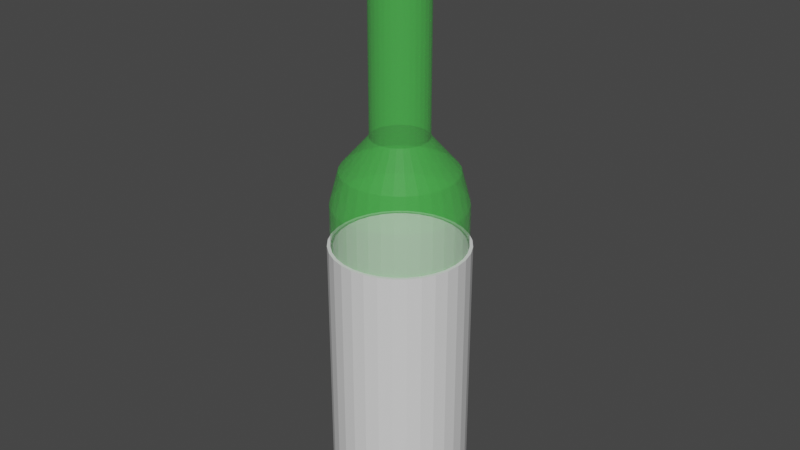 # Source: Bottle.blend  (saved by Blender 4.5.88; exported with 4.5.12 LTS)
import bpy
from mathutils import Matrix  # noqa: F401  (used for matrix-valued properties, if any)

bpy.ops.wm.read_factory_settings(use_empty=True)
scene = bpy.context.scene
scene.name = 'Scene'

# ---- collections
col_collection = bpy.data.collections.new('Collection'); scene.collection.children.link(col_collection)

# ---- materials (node trees are filled in below, after node groups)
mat_glass = bpy.data.materials.new('Glass')
mat_wrapper = bpy.data.materials.new('Wrapper')
mat_cork = bpy.data.materials.new('Cork')

# ---- material node trees
mat_glass.use_nodes = True; mat_glass.node_tree.nodes.clear()
_N = mat_glass.node_tree.nodes; _L = mat_glass.node_tree.links
n0 = _N.new('ShaderNodeBsdfPrincipled'); n0.name = 'Principled BSDF'; n0.location = (-200, 100)
n0.inputs[0].default_value = (0.07139, 0.8, 0.07816, 1.0)
n0.inputs[4].default_value = 0.316
n1 = _N.new('ShaderNodeOutputMaterial'); n1.name = 'Material Output'; n1.location = (200, 100)
_L.new(n0.outputs[0], n1.inputs[0])
n1.is_active_output = True
mat_wrapper.use_nodes = True; mat_wrapper.node_tree.nodes.clear()
_N = mat_wrapper.node_tree.nodes; _L = mat_wrapper.node_tree.links
n0 = _N.new('ShaderNodeBsdfPrincipled'); n0.name = 'Principled BSDF'; n0.location = (-200, 100)
n1 = _N.new('ShaderNodeOutputMaterial'); n1.name = 'Material Output'; n1.location = (200, 100)
_L.new(n0.outputs[0], n1.inputs[0])
n1.is_active_output = True
mat_cork.use_nodes = True; mat_cork.node_tree.nodes.clear()
_N = mat_cork.node_tree.nodes; _L = mat_cork.node_tree.links
n0 = _N.new('ShaderNodeBsdfPrincipled'); n0.name = 'Principled BSDF'; n0.location = (-200, 100)
n0.inputs[0].default_value = (0.1479, 0.07566, 0.02372, 1.0)
n1 = _N.new('ShaderNodeOutputMaterial'); n1.name = 'Material Output'; n1.location = (200, 100)
_L.new(n0.outputs[0], n1.inputs[0])
n1.is_active_output = True

# ---- world
world_world = bpy.data.worlds.new('World'); scene.world = world_world
world_world.use_nodes = True; world_world.node_tree.nodes.clear()
_N = world_world.node_tree.nodes; _L = world_world.node_tree.links
n0 = _N.new('ShaderNodeOutputWorld'); n0.name = 'World Output'; n0.location = (300, 300)
n1 = _N.new('ShaderNodeBackground'); n1.name = 'Background'; n1.location = (10, 300)
n1.inputs[0].default_value = (0.05088, 0.05088, 0.05088, 1.0)
_L.new(n1.outputs[0], n0.inputs[0])
n0.is_active_output = True
world_world.color = (0.05088, 0.05088, 0.05088)
world_world.use_sun_shadow = False
world_world.sun_shadow_jitter_overblur = 0.0

# ---- meshes
me_cylinder = bpy.data.meshes.new('Cylinder')
me_cylinder.from_pydata([(1.09e-08, 0.1, 0.0), (1.09e-08, 0.1, 0.5), (0.01951, 0.09808, 0.0), (0.01951, 0.09808, 0.5), (0.03827, 0.09239, 0.0), (0.03827, 0.09239, 0.5), (0.05556, 0.08315, 0.0), (0.05556, 0.08315, 0.5), (0.07071, 0.07071, 0.0), (0.07071, 0.07071, 0.5), (0.08315, 0.05556, 0.0), (0.08315, 0.05556, 0.5), (0.09239, 0.03827, 0.0), (0.09239, 0.03827, 0.5), (0.09808, 0.01951, 0.0), (0.09808, 0.01951, 0.5), (0.1, 1.676e-09, 0.0), (0.1, 1.676e-09, 0.5), (0.09808, -0.01951, 0.0), (0.09808, -0.01951, 0.5), (0.09239, -0.03827, 0.0), (0.09239, -0.03827, 0.5), (0.08315, -0.05556, 0.0), (0.08315, -0.05556, 0.5), (0.07071, -0.07071, 0.0), (0.07071, -0.07071, 0.5), (0.05556, -0.08315, 0.0), (0.05556, -0.08315, 0.5), (0.03827, -0.09239, 0.0), (0.03827, -0.09239, 0.5), (0.01951, -0.09808, 0.0), (0.01951, -0.09808, 0.5), (1.09e-08, -0.1, 0.0), (1.09e-08, -0.1, 0.5), (-0.01951, -0.09808, 0.0), (-0.01951, -0.09808, 0.5), (-0.03827, -0.09239, 0.0), (-0.03827, -0.09239, 0.5), (-0.05556, -0.08315, 0.0), (-0.05556, -0.08315, 0.5), (-0.07071, -0.07071, 0.0), (-0.07071, -0.07071, 0.5), (-0.08315, -0.05556, 0.0), (-0.08315, -0.05556, 0.5), (-0.09239, -0.03827, 0.0), (-0.09239, -0.03827, 0.5), (-0.09808, -0.01951, 0.0), (-0.09808, -0.01951, 0.5), (-0.1, 1.676e-09, 0.0), (-0.1, 1.676e-09, 0.5), (-0.09808, 0.01951, 0.0), (-0.09808, 0.01951, 0.5), (-0.09239, 0.03827, 0.0), (-0.09239, 0.03827, 0.5), (-0.08315, 0.05556, 0.0), (-0.08315, 0.05556, 0.5), (-0.07071, 0.07071, 0.0), (-0.07071, 0.07071, 0.5), (-0.05556, 0.08315, 0.0), (-0.05556, 0.08315, 0.5), (-0.03827, 0.09239, 0.0), (-0.03827, 0.09239, 0.5), (-0.01951, 0.09808, 0.0), (-0.01951, 0.09808, 0.5), (1.705e-08, 0.04281, 0.6), (0.008352, 0.04199, 0.6), (0.01638, 0.03955, 0.6), (0.02379, 0.0356, 0.6), (0.03027, 0.03027, 0.6), (0.0356, 0.02379, 0.6), (0.03955, 0.01638, 0.6), (0.04199, 0.008352, 0.6), (0.04281, 2.315e-09, 0.6), (0.04199, -0.008352, 0.6), (0.03955, -0.01638, 0.6), (0.0356, -0.02379, 0.6), (0.03027, -0.03027, 0.6), (0.02379, -0.0356, 0.6), (0.01638, -0.03955, 0.6), (0.008352, -0.04199, 0.6), (1.705e-08, -0.04281, 0.6), (-0.008352, -0.04199, 0.6), (-0.01638, -0.03955, 0.6), (-0.02379, -0.0356, 0.6), (-0.03027, -0.03027, 0.6), (-0.0356, -0.02379, 0.6), (-0.03955, -0.01638, 0.6), (-0.04199, -0.008352, 0.6), (-0.04281, 2.315e-09, 0.6), (-0.04199, 0.008352, 0.6), (-0.03955, 0.01638, 0.6), (-0.0356, 0.02379, 0.6), (-0.03027, 0.03027, 0.6), (-0.02379, 0.0356, 0.6), (-0.01638, 0.03955, 0.6), (-0.008352, 0.04199, 0.6), (9.03e-08, 0.04281, 0.9), (0.008353, 0.04199, 0.9), (0.01638, 0.03955, 0.9), (0.02379, 0.0356, 0.9), (0.03027, 0.03027, 0.9), (0.0356, 0.02379, 0.9), (0.03955, 0.01638, 0.9), (0.04199, 0.008352, 0.9), (0.04281, 2.315e-09, 0.9), (0.04199, -0.008352, 0.9), (0.03955, -0.01638, 0.9), (0.0356, -0.02379, 0.9), (0.03027, -0.03027, 0.9), (0.02379, -0.0356, 0.9), (0.01638, -0.03955, 0.9), (0.008353, -0.04199, 0.9), (9.03e-08, -0.04281, 0.9), (-0.008352, -0.04199, 0.9), (-0.01638, -0.03955, 0.9), (-0.02379, -0.0356, 0.9), (-0.03027, -0.03027, 0.9), (-0.0356, -0.02379, 0.9), (-0.03955, -0.01638, 0.9), (-0.04199, -0.008352, 0.9), (-0.04281, 2.315e-09, 0.9), (-0.04199, 0.008352, 0.9), (-0.03955, 0.01638, 0.9), (-0.0356, 0.02379, 0.9), (-0.03027, 0.03027, 0.9), (-0.02379, 0.0356, 0.9), (-0.01638, 0.03955, 0.9), (-0.008352, 0.04199, 0.9), (0.08009, -0.03317, 0.55), (0.07208, -0.04816, 0.55), (-0.04816, -0.07208, 0.55), (-0.0613, -0.0613, 0.55), (-0.0613, 0.0613, 0.55), (-0.04816, 0.07208, 0.55), (0.08009, 0.03317, 0.55), (0.08502, 0.01691, 0.55), (0.01691, -0.08502, 0.55), (1.241e-08, -0.08669, 0.55), (-0.08669, 1.875e-09, 0.55), (-0.08502, 0.01691, 0.55), (0.03317, 0.08009, 0.55), (0.04816, 0.07208, 0.55), (0.0613, -0.0613, 0.55), (-0.07208, -0.04816, 0.55), (-0.03317, 0.08009, 0.55), (0.08669, 1.875e-09, 0.55), (-0.01691, -0.08502, 0.55), (-0.08009, 0.03317, 0.55), (0.0613, 0.0613, 0.55), (0.04816, -0.07208, 0.55), (-0.08009, -0.03317, 0.55), (-0.01691, 0.08502, 0.55), (0.08502, -0.01691, 0.55), (-0.03317, -0.08009, 0.55), (-0.07208, 0.04816, 0.55), (0.07208, 0.04816, 0.55), (0.03317, -0.08009, 0.55), (-0.08502, -0.01691, 0.55), (1.241e-08, 0.08669, 0.55), (0.01691, 0.08502, 0.55), (1.09e-08, 0.1, 0.06536), (1.09e-08, 0.1, 0.4346), (0.01951, 0.09808, 0.4346), (0.01951, 0.09808, 0.06536), (0.03827, 0.09239, 0.4346), (0.03827, 0.09239, 0.06536), (0.05556, 0.08315, 0.4346), (0.05556, 0.08315, 0.06536), (0.07071, 0.07071, 0.4346), (0.07071, 0.07071, 0.06536), (0.08315, 0.05556, 0.4346), (0.08315, 0.05556, 0.06536), (0.09239, 0.03827, 0.4346), (0.09239, 0.03827, 0.06536), (0.09808, 0.01951, 0.4346), (0.09808, 0.01951, 0.06536), (0.1, 1.676e-09, 0.4346), (0.1, 1.676e-09, 0.06536), (0.09808, -0.01951, 0.4346), (0.09808, -0.01951, 0.06536), (0.09239, -0.03827, 0.4346), (0.09239, -0.03827, 0.06536), (0.08315, -0.05556, 0.4346), (0.08315, -0.05556, 0.06536), (0.07071, -0.07071, 0.4346), (0.07071, -0.07071, 0.06536), (0.05556, -0.08315, 0.4346), (0.05556, -0.08315, 0.06536), (0.03827, -0.09239, 0.4346), (0.03827, -0.09239, 0.06536), (0.01951, -0.09808, 0.4346), (0.01951, -0.09808, 0.06536), (1.09e-08, -0.1, 0.4346), (1.09e-08, -0.1, 0.06536), (-0.01951, -0.09808, 0.4346), (-0.01951, -0.09808, 0.06536), (-0.03827, -0.09239, 0.4346), (-0.03827, -0.09239, 0.06536), (-0.05556, -0.08315, 0.4346), (-0.05556, -0.08315, 0.06536), (-0.07071, -0.07071, 0.4346), (-0.07071, -0.07071, 0.06536), (-0.08315, -0.05556, 0.4346), (-0.08315, -0.05556, 0.06536), (-0.09239, -0.03827, 0.4346), (-0.09239, -0.03827, 0.06536), (-0.09808, -0.01951, 0.4346), (-0.09808, -0.01951, 0.06536), (-0.1, 1.676e-09, 0.4346), (-0.1, 1.676e-09, 0.06536), (-0.09808, 0.01951, 0.4346), (-0.09808, 0.01951, 0.06536), (-0.09239, 0.03827, 0.4346), (-0.09239, 0.03827, 0.06536), (-0.08315, 0.05556, 0.4346), (-0.08315, 0.05556, 0.06536), (-0.07071, 0.07071, 0.4346), (-0.07071, 0.07071, 0.06536), (-0.05556, 0.08315, 0.4346), (-0.05556, 0.08315, 0.06536), (-0.03827, 0.09239, 0.4346), (-0.03827, 0.09239, 0.06536), (-0.01951, 0.09808, 0.4346), (-0.01951, 0.09808, 0.06536), (1.069e-08, 0.1049, 0.06536), (1.08e-08, 0.1049, 0.4346), (0.02047, 0.1029, 0.4346), (0.02047, 0.1029, 0.06536), (0.04015, 0.09694, 0.4346), (0.04015, 0.09694, 0.06536), (0.05829, 0.08724, 0.4346), (0.05829, 0.08724, 0.06536), (0.07419, 0.07419, 0.4346), (0.07419, 0.07419, 0.06536), (0.08724, 0.05829, 0.4346), (0.08724, 0.05829, 0.06536), (0.09694, 0.04015, 0.4346), (0.09694, 0.04015, 0.06536), (0.1029, 0.02047, 0.4346), (0.1029, 0.02047, 0.06536), (0.1049, 1.58e-09, 0.4346), (0.1049, 1.58e-09, 0.06536), (0.1029, -0.02047, 0.4346), (0.1029, -0.02047, 0.06536), (0.09694, -0.04015, 0.4346), (0.09694, -0.04015, 0.06536), (0.08724, -0.05829, 0.4346), (0.08724, -0.05829, 0.06536), (0.07419, -0.07419, 0.4346), (0.07419, -0.07419, 0.06536), (0.05829, -0.08724, 0.4346), (0.05829, -0.08724, 0.06536), (0.04015, -0.09694, 0.4346), (0.04015, -0.09694, 0.06536), (0.02047, -0.1029, 0.4346), (0.02047, -0.1029, 0.06536), (1.08e-08, -0.1049, 0.4346), (1.08e-08, -0.1049, 0.06536), (-0.02047, -0.1029, 0.4346), (-0.02047, -0.1029, 0.06536), (-0.04015, -0.09694, 0.4346), (-0.04015, -0.09694, 0.06536), (-0.05829, -0.08724, 0.4346), (-0.05829, -0.08724, 0.06536), (-0.07419, -0.07419, 0.4346), (-0.07419, -0.07419, 0.06536), (-0.08724, -0.05829, 0.4346), (-0.08724, -0.05829, 0.06536), (-0.09694, -0.04015, 0.4346), (-0.09694, -0.04015, 0.06536), (-0.1029, -0.02047, 0.4346), (-0.1029, -0.02047, 0.06536), (-0.1049, 1.58e-09, 0.4346), (-0.1049, 1.58e-09, 0.06536), (-0.1029, 0.02047, 0.4346), (-0.1029, 0.02047, 0.06536), (-0.09694, 0.04015, 0.4346), (-0.09694, 0.04015, 0.06536), (-0.08724, 0.05829, 0.4346), (-0.08724, 0.05829, 0.06536), (-0.07419, 0.07419, 0.4346), (-0.07419, 0.07419, 0.06536), (-0.05829, 0.08724, 0.4346), (-0.05829, 0.08724, 0.06536), (-0.04015, 0.09694, 0.4346), (-0.04015, 0.09694, 0.06536), (-0.02047, 0.1029, 0.4346), (-0.02047, 0.1029, 0.06536), (0.008353, 0.04199, 0.9278), (9.113e-08, 0.04281, 0.9278), (0.01638, 0.03955, 0.9278), (0.02379, 0.0356, 0.9278), (0.03027, 0.03027, 0.9278), (0.0356, 0.02379, 0.9278), (0.03955, 0.01638, 0.9278), (0.04199, 0.008352, 0.9278), (0.04281, 2.315e-09, 0.9278), (0.04199, -0.008352, 0.9278), (0.03955, -0.01638, 0.9278), (0.0356, -0.02379, 0.9278), (0.03027, -0.03027, 0.9278), (0.02379, -0.0356, 0.9278), (0.01638, -0.03955, 0.9278), (0.008353, -0.04199, 0.9278), (9.113e-08, -0.04281, 0.9278), (-0.008352, -0.04199, 0.9278), (-0.01638, -0.03955, 0.9278), (-0.02379, -0.0356, 0.9278), (-0.03027, -0.03027, 0.9278), (-0.0356, -0.02379, 0.9278), (-0.03955, -0.01638, 0.9278), (-0.04199, -0.008352, 0.9278), (-0.04281, 2.315e-09, 0.9278), (-0.04199, 0.008352, 0.9278), (-0.03955, 0.01638, 0.9278), (-0.0356, 0.02379, 0.9278), (-0.03027, 0.03027, 0.9278), (-0.02379, 0.0356, 0.9278), (-0.01638, 0.03955, 0.9278), (-0.008352, 0.04199, 0.9278), (0.01001, 0.05035, 0.898), (8.936e-08, 0.05133, 0.898), (0.01964, 0.04742, 0.898), (0.02852, 0.04268, 0.898), (0.0363, 0.0363, 0.898), (0.04268, 0.02852, 0.898), (0.04742, 0.01964, 0.898), (0.05035, 0.01001, 0.898), (0.05133, 2.172e-09, 0.898), (0.05035, -0.01001, 0.898), (0.04742, -0.01964, 0.898), (0.04268, -0.02852, 0.898), (0.0363, -0.0363, 0.898), (0.02852, -0.04268, 0.898), (0.01964, -0.04742, 0.898), (0.01001, -0.05035, 0.898), (8.936e-08, -0.05133, 0.898), (-0.01001, -0.05035, 0.898), (-0.01964, -0.04742, 0.898), (-0.02852, -0.04268, 0.898), (-0.0363, -0.0363, 0.898), (-0.04268, -0.02852, 0.898), (-0.04742, -0.01964, 0.898), (-0.05035, -0.01001, 0.898), (-0.05133, 2.172e-09, 0.898), (-0.05035, 0.01001, 0.898), (-0.04742, 0.01964, 0.898), (-0.04268, 0.02852, 0.898), (-0.0363, 0.0363, 0.898), (-0.02852, 0.04268, 0.898), (-0.01964, 0.04742, 0.898), (-0.01001, 0.05035, 0.898), (0.01001, 0.05035, 0.9222), (9.034e-08, 0.05133, 0.9222), (0.01964, 0.04742, 0.9222), (0.02852, 0.04268, 0.9222), (0.0363, 0.0363, 0.9222), (0.04268, 0.02852, 0.9222), (0.04742, 0.01964, 0.9222), (0.05035, 0.01001, 0.9222), (0.05133, 2.172e-09, 0.9222), (0.05035, -0.01001, 0.9222), (0.04742, -0.01964, 0.9222), (0.04268, -0.02852, 0.9222), (0.0363, -0.0363, 0.9222), (0.02852, -0.04268, 0.9222), (0.01964, -0.04742, 0.9222), (0.01001, -0.05035, 0.9222), (9.034e-08, -0.05133, 0.9222), (-0.01001, -0.05035, 0.9222), (-0.01964, -0.04742, 0.9222), (-0.02852, -0.04268, 0.9222), (-0.0363, -0.0363, 0.9222), (-0.04268, -0.02852, 0.9222), (-0.04742, -0.01964, 0.9222), (-0.05035, -0.01001, 0.9222), (-0.05133, 2.172e-09, 0.9222), (-0.05035, 0.01001, 0.9222), (-0.04742, 0.01964, 0.9222), (-0.04268, 0.02852, 0.9222), (-0.0363, 0.0363, 0.9222), (-0.02852, 0.04268, 0.9222), (-0.01964, 0.04742, 0.9222), (-0.01001, 0.05035, 0.9222)], [], [(161, 1, 3, 162), (162, 3, 5, 164), (164, 5, 7, 166), (166, 7, 9, 168), (168, 9, 11, 170), (170, 11, 13, 172), (172, 13, 15, 174), (174, 15, 17, 176), (176, 17, 19, 178), (178, 19, 21, 180), (180, 21, 23, 182), (182, 23, 25, 184), (184, 25, 27, 186), (186, 27, 29, 188), (188, 29, 31, 190), (190, 31, 33, 192), (192, 33, 35, 194), (194, 35, 37, 196), (196, 37, 39, 198), (198, 39, 41, 200), (200, 41, 43, 202), (202, 43, 45, 204), (204, 45, 47, 206), (206, 47, 49, 208), (208, 49, 51, 210), (210, 51, 53, 212), (212, 53, 55, 214), (214, 55, 57, 216), (216, 57, 59, 218), (218, 59, 61, 220), (129, 128, 74, 75), (220, 61, 63, 222), (222, 63, 1, 161), (0, 2, 4, 6, 8, 10, 12, 14, 16, 18, 20, 22, 24, 26, 28, 30, 32, 34, 36, 38, 40, 42, 44, 46, 48, 50, 52, 54, 56, 58, 60, 62), (68, 67, 99, 100), (131, 130, 83, 84), (133, 132, 92, 93), (135, 134, 70, 71), (137, 136, 79, 80), (139, 138, 88, 89), (141, 140, 66, 67), (142, 129, 75, 76), (143, 131, 84, 85), (144, 133, 93, 94), (145, 135, 71, 72), (146, 137, 80, 81), (147, 139, 89, 90), (148, 141, 67, 68), (149, 142, 76, 77), (150, 143, 85, 86), (151, 144, 94, 95), (152, 145, 72, 73), (153, 146, 81, 82), (154, 147, 90, 91), (155, 148, 68, 69), (156, 149, 77, 78), (157, 150, 86, 87), (159, 158, 64, 65), (158, 151, 95, 64), (128, 152, 73, 74), (130, 153, 82, 83), (132, 154, 91, 92), (134, 155, 69, 70), (136, 156, 78, 79), (138, 157, 87, 88), (140, 159, 65, 66), (295, 296, 360, 359), (95, 94, 126, 127), (82, 81, 113, 114), (69, 68, 100, 101), (64, 95, 127, 96), (83, 82, 114, 115), (70, 69, 101, 102), (84, 83, 115, 116), (71, 70, 102, 103), (85, 84, 116, 117), (72, 71, 103, 104), (86, 85, 117, 118), (73, 72, 104, 105), (87, 86, 118, 119), (74, 73, 105, 106), (88, 87, 119, 120), (75, 74, 106, 107), (89, 88, 120, 121), (76, 75, 107, 108), (90, 89, 121, 122), (77, 76, 108, 109), (91, 90, 122, 123), (78, 77, 109, 110), (65, 64, 96, 97), (92, 91, 123, 124), (79, 78, 110, 111), (66, 65, 97, 98), (93, 92, 124, 125), (80, 79, 111, 112), (67, 66, 98, 99), (94, 93, 125, 126), (81, 80, 112, 113), (5, 3, 159, 140), (49, 47, 157, 138), (31, 29, 156, 136), (13, 11, 155, 134), (57, 55, 154, 132), (39, 37, 153, 130), (21, 19, 152, 128), (1, 63, 151, 158), (3, 1, 158, 159), (47, 45, 150, 157), (29, 27, 149, 156), (11, 9, 148, 155), (55, 53, 147, 154), (37, 35, 146, 153), (19, 17, 145, 152), (63, 61, 144, 151), (45, 43, 143, 150), (27, 25, 142, 149), (9, 7, 141, 148), (53, 51, 139, 147), (35, 33, 137, 146), (17, 15, 135, 145), (61, 59, 133, 144), (43, 41, 131, 143), (25, 23, 129, 142), (7, 5, 140, 141), (51, 49, 138, 139), (33, 31, 136, 137), (15, 13, 134, 135), (59, 57, 132, 133), (41, 39, 130, 131), (23, 21, 128, 129), (62, 223, 160, 0), (189, 187, 251, 253), (60, 221, 223, 62), (163, 160, 224, 227), (58, 219, 221, 60), (214, 216, 280, 278), (56, 217, 219, 58), (188, 190, 254, 252), (54, 215, 217, 56), (162, 164, 228, 226), (52, 213, 215, 54), (217, 215, 279, 281), (50, 211, 213, 52), (191, 189, 253, 255), (48, 209, 211, 50), (165, 163, 227, 229), (46, 207, 209, 48), (216, 218, 282, 280), (44, 205, 207, 46), (190, 192, 256, 254), (42, 203, 205, 44), (164, 166, 230, 228), (40, 201, 203, 42), (219, 217, 281, 283), (38, 199, 201, 40), (193, 191, 255, 257), (36, 197, 199, 38), (167, 165, 229, 231), (34, 195, 197, 36), (218, 220, 284, 282), (32, 193, 195, 34), (192, 194, 258, 256), (30, 191, 193, 32), (166, 168, 232, 230), (28, 189, 191, 30), (221, 219, 283, 285), (26, 187, 189, 28), (195, 193, 257, 259), (24, 185, 187, 26), (169, 167, 231, 233), (22, 183, 185, 24), (220, 222, 286, 284), (20, 181, 183, 22), (194, 196, 260, 258), (18, 179, 181, 20), (168, 170, 234, 232), (16, 177, 179, 18), (223, 221, 285, 287), (14, 175, 177, 16), (197, 195, 259, 261), (12, 173, 175, 14), (171, 169, 233, 235), (10, 171, 173, 12), (222, 161, 225, 286), (8, 169, 171, 10), (196, 198, 262, 260), (6, 167, 169, 8), (170, 172, 236, 234), (4, 165, 167, 6), (160, 223, 287, 224), (2, 163, 165, 4), (199, 197, 261, 263), (0, 160, 163, 2), (173, 171, 235, 237), (287, 286, 225, 224), (285, 284, 286, 287), (283, 282, 284, 285), (281, 280, 282, 283), (279, 278, 280, 281), (277, 276, 278, 279), (275, 274, 276, 277), (273, 272, 274, 275), (271, 270, 272, 273), (269, 268, 270, 271), (267, 266, 268, 269), (265, 264, 266, 267), (263, 262, 264, 265), (261, 260, 262, 263), (259, 258, 260, 261), (257, 256, 258, 259), (255, 254, 256, 257), (253, 252, 254, 255), (251, 250, 252, 253), (249, 248, 250, 251), (247, 246, 248, 249), (245, 244, 246, 247), (243, 242, 244, 245), (241, 240, 242, 243), (239, 238, 240, 241), (237, 236, 238, 239), (235, 234, 236, 237), (233, 232, 234, 235), (231, 230, 232, 233), (229, 228, 230, 231), (227, 226, 228, 229), (224, 225, 226, 227), (215, 213, 277, 279), (161, 162, 226, 225), (186, 188, 252, 250), (212, 214, 278, 276), (187, 185, 249, 251), (213, 211, 275, 277), (184, 186, 250, 248), (210, 212, 276, 274), (185, 183, 247, 249), (211, 209, 273, 275), (182, 184, 248, 246), (208, 210, 274, 272), (183, 181, 245, 247), (209, 207, 271, 273), (180, 182, 246, 244), (206, 208, 272, 270), (181, 179, 243, 245), (207, 205, 269, 271), (178, 180, 244, 242), (204, 206, 270, 268), (179, 177, 241, 243), (205, 203, 267, 269), (176, 178, 242, 240), (202, 204, 268, 266), (177, 175, 239, 241), (203, 201, 265, 267), (174, 176, 240, 238), (200, 202, 266, 264), (175, 173, 237, 239), (201, 199, 263, 265), (172, 174, 238, 236), (198, 200, 264, 262), (288, 289, 319, 318, 317, 316, 315, 314, 313, 312, 311, 310, 309, 308, 307, 306, 305, 304, 303, 302, 301, 300, 299, 298, 297, 296, 295, 294, 293, 292, 291, 290), (121, 120, 344, 345), (294, 295, 359, 358), (120, 119, 343, 344), (293, 294, 358, 357), (119, 118, 342, 343), (319, 289, 353, 383), (292, 293, 357, 356), (118, 117, 341, 342), (318, 319, 383, 382), (291, 292, 356, 355), (117, 116, 340, 341), (317, 318, 382, 381), (290, 291, 355, 354), (116, 115, 339, 340), (316, 317, 381, 380), (288, 290, 354, 352), (115, 114, 338, 339), (315, 316, 380, 379), (289, 288, 352, 353), (114, 113, 337, 338), (314, 315, 379, 378), (113, 112, 336, 337), (313, 314, 378, 377), (112, 111, 335, 336), (312, 313, 377, 376), (111, 110, 334, 335), (311, 312, 376, 375), (110, 109, 333, 334), (310, 311, 375, 374), (109, 108, 332, 333), (309, 310, 374, 373), (340, 339, 371, 372), (327, 326, 358, 359), (341, 340, 372, 373), (328, 327, 359, 360), (342, 341, 373, 374), (329, 328, 360, 361), (343, 342, 374, 375), (330, 329, 361, 362), (344, 343, 375, 376), (331, 330, 362, 363), (345, 344, 376, 377), (332, 331, 363, 364), (346, 345, 377, 378), (333, 332, 364, 365), (347, 346, 378, 379), (334, 333, 365, 366), (320, 321, 353, 352), (348, 347, 379, 380), (335, 334, 366, 367), (322, 320, 352, 354), (349, 348, 380, 381), (336, 335, 367, 368), (323, 322, 354, 355), (350, 349, 381, 382), (337, 336, 368, 369), (324, 323, 355, 356), (351, 350, 382, 383), (338, 337, 369, 370), (325, 324, 356, 357), (321, 351, 383, 353), (339, 338, 370, 371), (326, 325, 357, 358), (122, 121, 345, 346), (296, 297, 361, 360), (123, 122, 346, 347), (297, 298, 362, 361), (97, 96, 321, 320), (124, 123, 347, 348), (298, 299, 363, 362), (98, 97, 320, 322), (125, 124, 348, 349), (99, 98, 322, 323), (299, 300, 364, 363), (126, 125, 349, 350), (100, 99, 323, 324), (300, 301, 365, 364), (127, 126, 350, 351), (101, 100, 324, 325), (301, 302, 366, 365), (96, 127, 351, 321), (102, 101, 325, 326), (302, 303, 367, 366), (303, 304, 368, 367), (103, 102, 326, 327), (304, 305, 369, 368), (104, 103, 327, 328), (305, 306, 370, 369), (105, 104, 328, 329), (306, 307, 371, 370), (106, 105, 329, 330), (307, 308, 372, 371), (107, 106, 330, 331), (308, 309, 373, 372), (108, 107, 331, 332)])
me_cylinder.polygons.foreach_set('material_index', [0, 0, 0, 0, 0, 0, 0, 0, 0, 0, 0, 0, 0, 0, 0, 0, 0, 0, 0, 0, 0, 0, 0, 0, 0, 0, 0, 0, 0, 0, 0, 0, 0, 0, 0, 0, 0, 0, 0, 0, 0, 0, 0, 0, 0, 0, 0, 0, 0, 0, 0, 0, 0, 0, 0, 0, 0, 0, 0, 0, 0, 0, 0, 0, 0, 0, 2, 0, 0, 0, 0, 0, 0, 0, 0, 0, 0, 0, 0, 0, 0, 0, 0, 0, 0, 0, 0, 0, 0, 0, 0, 0, 0, 0, 0, 0, 0, 0, 0, 0, 0, 0, 0, 0, 0, 0, 0, 0, 0, 0, 0, 0, 0, 0, 0, 0, 0, 0, 0, 0, 0, 0, 0, 0, 0, 0, 0, 0, 0, 0, 0, 1, 0, 1, 0, 1, 0, 1, 0, 1, 0, 1, 0, 1, 0, 1, 0, 1, 0, 1, 0, 1, 0, 1, 0, 1, 0, 1, 0, 1, 0, 1, 0, 1, 0, 1, 0, 1, 0, 1, 0, 1, 0, 1, 0, 1, 0, 1, 0, 1, 0, 1, 0, 1, 0, 1, 0, 1, 0, 1, 0, 1, 0, 1, 1, 1, 1, 1, 1, 1, 1, 1, 1, 1, 1, 1, 1, 1, 1, 1, 1, 1, 1, 1, 1, 1, 1, 1, 1, 1, 1, 1, 1, 1, 1, 1, 1, 1, 1, 1, 1, 1, 1, 1, 1, 1, 1, 1, 1, 1, 1, 1, 1, 1, 1, 1, 1, 1, 1, 1, 1, 1, 1, 1, 1, 1, 1, 1, 2, 2, 2, 2, 2, 2, 2, 2, 2, 2, 2, 2, 2, 2, 2, 2, 2, 2, 2, 2, 2, 2, 2, 2, 2, 2, 2, 2, 2, 2, 2, 2, 2, 2, 2, 2, 2, 2, 2, 2, 2, 2, 2, 2, 2, 2, 2, 2, 2, 2, 2, 2, 2, 2, 2, 2, 2, 2, 2, 2, 2, 2, 2, 2, 2, 2, 2, 2, 2, 2, 2, 2, 2, 2, 2, 2, 2, 2, 2, 2, 2, 2, 2, 2, 2, 2, 2, 2, 2, 2, 2, 2, 2, 2, 2, 2])
_uv = me_cylinder.uv_layers.new(name='UVMap')
_uv.uv.foreach_set('vector', [1.0, 0.8333, 1.0, 1.0, 0.9688, 1.0, 0.9688, 0.8333, 0.9688, 0.8333, 0.9688, 1.0, 0.9375, 1.0, 0.9375, 0.8333, 0.9375, 0.8333, 0.9375, 1.0, 0.9062, 1.0, 0.9062, 0.8333, 0.9062, 0.8333, 0.9062, 1.0, 0.875, 1.0, 0.875, 0.8333, 0.875, 0.8333, 0.875, 1.0, 0.8438, 1.0, 0.8437, 0.8333, 0.8437, 0.8333, 0.8438, 1.0, 0.8125, 1.0, 0.8125, 0.8333, 0.8125, 0.8333, 0.8125, 1.0, 0.7812, 1.0, 0.7812, 0.8333, 0.7812, 0.8333, 0.7812, 1.0, 0.75, 1.0, 0.75, 0.8333, 0.75, 0.8333, 0.75, 1.0, 0.7188, 1.0, 0.7188, 0.8333, 0.7188, 0.8333, 0.7188, 1.0, 0.6875, 1.0, 0.6875, 0.8333, 0.6875, 0.8333, 0.6875, 1.0, 0.6562, 1.0, 0.6562, 0.8333, 0.6562, 0.8333, 0.6562, 1.0, 0.625, 1.0, 0.625, 0.8333, 0.625, 0.8333, 0.625, 1.0, 0.5938, 1.0, 0.5938, 0.8333, 0.5938, 0.8333, 0.5938, 1.0, 0.5625, 1.0, 0.5625, 0.8333, 0.5625, 0.8333, 0.5625, 1.0, 0.5312, 1.0, 0.5312, 0.8333, 0.5312, 0.8333, 0.5312, 1.0, 0.5, 1.0, 0.5, 0.8333, 0.5, 0.8333, 0.5, 1.0, 0.4688, 1.0, 0.4687, 0.8333, 0.4687, 0.8333, 0.4688, 1.0, 0.4375, 1.0, 0.4375, 0.8333, 0.4375, 0.8333, 0.4375, 1.0, 0.4062, 1.0, 0.4062, 0.8333, 0.4062, 0.8333, 0.4062, 1.0, 0.375, 1.0, 0.375, 0.8333, 0.375, 0.8333, 0.375, 1.0, 0.3438, 1.0, 0.3438, 0.8333, 0.3438, 0.8333, 0.3438, 1.0, 0.3125, 1.0, 0.3125, 0.8333, 0.3125, 0.8333, 0.3125, 1.0, 0.2812, 1.0, 0.2812, 0.8333, 0.2812, 0.8333, 0.2812, 1.0, 0.25, 1.0, 0.25, 0.8333, 0.25, 0.8333, 0.25, 1.0, 0.2188, 1.0, 0.2188, 0.8333, 0.2188, 0.8333, 0.2188, 1.0, 0.1875, 1.0, 0.1875, 0.8333, 0.1875, 0.8333, 0.1875, 1.0, 0.1562, 1.0, 0.1562, 0.8333, 0.1562, 0.8333, 0.1562, 1.0, 0.125, 1.0, 0.125, 0.8333, 0.125, 0.8333, 0.125, 1.0, 0.09375, 1.0, 0.09375, 0.8333, 0.09375, 0.8333, 0.09375, 1.0, 0.0625, 1.0, 0.0625, 0.8333, 0.6562, 1.0, 0.6875, 1.0, 0.6875, 1.0, 0.6562, 1.0, 0.0625, 0.8333, 0.0625, 1.0, 0.03125, 1.0, 0.03125, 0.8333, 0.03125, 0.8333, 0.03125, 1.0, 0.0, 1.0, 0.0, 0.8333, 0.75, 0.49, 0.7968, 0.4854, 0.8418, 0.4717, 0.8833, 0.4496, 0.9197, 0.4197, 0.9496, 0.3833, 0.9717, 0.3418, 0.9854, 0.2968, 0.99, 0.25, 0.9854, 0.2032, 0.9717, 0.1582, 0.9496, 0.1167, 0.9197, 0.08029, 0.8833, 0.05045, 0.8418, 0.02827, 0.7968, 0.01461, 0.75, 0.01, 0.7032, 0.01461, 0.6582, 0.02827, 0.6167, 0.05045, 0.5803, 0.08029, 0.5504, 0.1167, 0.5283, 0.1582, 0.5146, 0.2032, 0.51, 0.25, 0.5146, 0.2968, 0.5283, 0.3418, 0.5504, 0.3833, 0.5803, 0.4197, 0.6167, 0.4496, 0.6582, 0.4717, 0.7032, 0.4854, 0.875, 1.0, 0.9062, 1.0, 0.9062, 1.0, 0.875, 1.0, 0.375, 1.0, 0.4063, 1.0, 0.4062, 1.0, 0.375, 1.0, 0.09375, 1.0, 0.125, 1.0, 0.125, 1.0, 0.09375, 1.0, 0.7812, 1.0, 0.8125, 1.0, 0.8125, 1.0, 0.7812, 1.0, 0.5, 1.0, 0.5312, 1.0, 0.5312, 1.0, 0.5, 1.0, 0.2188, 1.0, 0.25, 1.0, 0.25, 1.0, 0.2188, 1.0, 0.9062, 1.0, 0.9375, 1.0, 0.9375, 1.0, 0.9062, 1.0, 0.625, 1.0, 0.6562, 1.0, 0.6562, 1.0, 0.625, 1.0, 0.3438, 1.0, 0.375, 1.0, 0.375, 1.0, 0.3438, 1.0, 0.0625, 1.0, 0.09375, 1.0, 0.09375, 1.0, 0.0625, 1.0, 0.75, 1.0, 0.7812, 1.0, 0.7812, 1.0, 0.75, 1.0, 0.4688, 1.0, 0.5, 1.0, 0.5, 1.0, 0.4688, 1.0, 0.1875, 1.0, 0.2188, 1.0, 0.2188, 1.0, 0.1875, 1.0, 0.875, 1.0, 0.9062, 1.0, 0.9062, 1.0, 0.875, 1.0, 0.5938, 1.0, 0.625, 1.0, 0.625, 1.0, 0.5938, 1.0, 0.3125, 1.0, 0.3438, 1.0, 0.3438, 1.0, 0.3125, 1.0, 0.03125, 1.0, 0.0625, 1.0, 0.0625, 1.0, 0.03125, 1.0, 0.7188, 1.0, 0.75, 1.0, 0.75, 1.0, 0.7188, 1.0, 0.4375, 1.0, 0.4688, 1.0, 0.4688, 1.0, 0.4375, 1.0, 0.1562, 1.0, 0.1875, 1.0, 0.1875, 1.0, 0.1562, 1.0, 0.8438, 1.0, 0.875, 1.0, 0.875, 1.0, 0.8438, 1.0, 0.5625, 1.0, 0.5938, 1.0, 0.5938, 1.0, 0.5625, 1.0, 0.2812, 1.0, 0.3125, 1.0, 0.3125, 1.0, 0.2812, 1.0, 0.9688, 1.0, 1.0, 1.0, 1.0, 1.0, 0.9688, 1.0, 0.0, 1.0, 0.03125, 1.0, 0.03125, 1.0, 0.0, 1.0, 0.6875, 1.0, 0.7188, 1.0, 0.7188, 1.0, 0.6875, 1.0, 0.4063, 1.0, 0.4375, 1.0, 0.4375, 1.0, 0.4062, 1.0, 0.125, 1.0, 0.1562, 1.0, 0.1562, 1.0, 0.125, 1.0, 0.8125, 1.0, 0.8438, 1.0, 0.8438, 1.0, 0.8125, 1.0, 0.5312, 1.0, 0.5625, 1.0, 0.5625, 1.0, 0.5312, 1.0, 0.25, 1.0, 0.2812, 1.0, 0.2812, 1.0, 0.25, 1.0, 0.9375, 1.0, 0.9688, 1.0, 0.9688, 1.0, 0.9375, 1.0, 0.4854, 0.2968, 0.49, 0.25, 0.49, 0.25, 0.4854, 0.2968, 0.03125, 1.0, 0.0625, 1.0, 0.0625, 1.0, 0.03125, 1.0, 0.4375, 1.0, 0.4688, 1.0, 0.4688, 1.0, 0.4375, 1.0, 0.8438, 1.0, 0.875, 1.0, 0.875, 1.0, 0.8438, 1.0, 0.0, 1.0, 0.03125, 1.0, 0.03125, 1.0, 0.0, 1.0, 0.4062, 1.0, 0.4375, 1.0, 0.4375, 1.0, 0.4062, 1.0, 0.8125, 1.0, 0.8438, 1.0, 0.8438, 1.0, 0.8125, 1.0, 0.375, 1.0, 0.4062, 1.0, 0.4062, 1.0, 0.375, 1.0, 0.7812, 1.0, 0.8125, 1.0, 0.8125, 1.0, 0.7812, 1.0, 0.3438, 1.0, 0.375, 1.0, 0.375, 1.0, 0.3438, 1.0, 0.75, 1.0, 0.7812, 1.0, 0.7812, 1.0, 0.75, 1.0, 0.3125, 1.0, 0.3438, 1.0, 0.3438, 1.0, 0.3125, 1.0, 0.7188, 1.0, 0.75, 1.0, 0.75, 1.0, 0.7188, 1.0, 0.2812, 1.0, 0.3125, 1.0, 0.3125, 1.0, 0.2812, 1.0, 0.6875, 1.0, 0.7188, 1.0, 0.7188, 1.0, 0.6875, 1.0, 0.25, 1.0, 0.2812, 1.0, 0.2812, 1.0, 0.25, 1.0, 0.6562, 1.0, 0.6875, 1.0, 0.6875, 1.0, 0.6562, 1.0, 0.2188, 1.0, 0.25, 1.0, 0.25, 1.0, 0.2188, 1.0, 0.625, 1.0, 0.6562, 1.0, 0.6562, 1.0, 0.625, 1.0, 0.1875, 1.0, 0.2188, 1.0, 0.2188, 1.0, 0.1875, 1.0, 0.5938, 1.0, 0.625, 1.0, 0.625, 1.0, 0.5938, 1.0, 0.1562, 1.0, 0.1875, 1.0, 0.1875, 1.0, 0.1562, 1.0, 0.5625, 1.0, 0.5938, 1.0, 0.5938, 1.0, 0.5625, 1.0, 0.9688, 1.0, 1.0, 1.0, 1.0, 1.0, 0.9688, 1.0, 0.125, 1.0, 0.1562, 1.0, 0.1562, 1.0, 0.125, 1.0, 0.5312, 1.0, 0.5625, 1.0, 0.5625, 1.0, 0.5312, 1.0, 0.9375, 1.0, 0.9688, 1.0, 0.9688, 1.0, 0.9375, 1.0, 0.09375, 1.0, 0.125, 1.0, 0.125, 1.0, 0.09375, 1.0, 0.5, 1.0, 0.5312, 1.0, 0.5312, 1.0, 0.5, 1.0, 0.9062, 1.0, 0.9375, 1.0, 0.9375, 1.0, 0.9062, 1.0, 0.0625, 1.0, 0.09375, 1.0, 0.09375, 1.0, 0.0625, 1.0, 0.4688, 1.0, 0.5, 1.0, 0.5, 1.0, 0.4688, 1.0, 0.9375, 1.0, 0.9688, 1.0, 0.9688, 1.0, 0.9375, 1.0, 0.25, 1.0, 0.2812, 1.0, 0.2812, 1.0, 0.25, 1.0, 0.5312, 1.0, 0.5625, 1.0, 0.5625, 1.0, 0.5312, 1.0, 0.8125, 1.0, 0.8438, 1.0, 0.8438, 1.0, 0.8125, 1.0, 0.125, 1.0, 0.1562, 1.0, 0.1562, 1.0, 0.125, 1.0, 0.4062, 1.0, 0.4375, 1.0, 0.4375, 1.0, 0.4063, 1.0, 0.6875, 1.0, 0.7188, 1.0, 0.7188, 1.0, 0.6875, 1.0, 0.0, 1.0, 0.03125, 1.0, 0.03125, 1.0, 0.0, 1.0, 0.9688, 1.0, 1.0, 1.0, 1.0, 1.0, 0.9688, 1.0, 0.2812, 1.0, 0.3125, 1.0, 0.3125, 1.0, 0.2812, 1.0, 0.5625, 1.0, 0.5938, 1.0, 0.5938, 1.0, 0.5625, 1.0, 0.8438, 1.0, 0.875, 1.0, 0.875, 1.0, 0.8438, 1.0, 0.1562, 1.0, 0.1875, 1.0, 0.1875, 1.0, 0.1562, 1.0, 0.4375, 1.0, 0.4688, 1.0, 0.4688, 1.0, 0.4375, 1.0, 0.7188, 1.0, 0.75, 1.0, 0.75, 1.0, 0.7188, 1.0, 0.03125, 1.0, 0.0625, 1.0, 0.0625, 1.0, 0.03125, 1.0, 0.3125, 1.0, 0.3438, 1.0, 0.3438, 1.0, 0.3125, 1.0, 0.5938, 1.0, 0.625, 1.0, 0.625, 1.0, 0.5938, 1.0, 0.875, 1.0, 0.9062, 1.0, 0.9062, 1.0, 0.875, 1.0, 0.1875, 1.0, 0.2188, 1.0, 0.2188, 1.0, 0.1875, 1.0, 0.4688, 1.0, 0.5, 1.0, 0.5, 1.0, 0.4688, 1.0, 0.75, 1.0, 0.7812, 1.0, 0.7812, 1.0, 0.75, 1.0, 0.0625, 1.0, 0.09375, 1.0, 0.09375, 1.0, 0.0625, 1.0, 0.3438, 1.0, 0.375, 1.0, 0.375, 1.0, 0.3438, 1.0, 0.625, 1.0, 0.6562, 1.0, 0.6562, 1.0, 0.625, 1.0, 0.9062, 1.0, 0.9375, 1.0, 0.9375, 1.0, 0.9062, 1.0, 0.2188, 1.0, 0.25, 1.0, 0.25, 1.0, 0.2188, 1.0, 0.5, 1.0, 0.5312, 1.0, 0.5312, 1.0, 0.5, 1.0, 0.7812, 1.0, 0.8125, 1.0, 0.8125, 1.0, 0.7812, 1.0, 0.09375, 1.0, 0.125, 1.0, 0.125, 1.0, 0.09375, 1.0, 0.375, 1.0, 0.4062, 1.0, 0.4063, 1.0, 0.375, 1.0, 0.6562, 1.0, 0.6875, 1.0, 0.6875, 1.0, 0.6562, 1.0, 0.03125, 0.5, 0.03125, 0.6667, 0.0, 0.6667, 0.0, 0.5, 0.5625, 0.6667, 0.5938, 0.6667, 0.5938, 0.6667, 0.5625, 0.6667, 0.0625, 0.5, 0.0625, 0.6667, 0.03125, 0.6667, 0.03125, 0.5, 0.9688, 0.6667, 1.0, 0.6667, 1.0, 0.6667, 0.9688, 0.6667, 0.09375, 0.5, 0.09375, 0.6667, 0.0625, 0.6667, 0.0625, 0.5, 0.1562, 0.8333, 0.125, 0.8333, 0.125, 0.8333, 0.1562, 0.8333, 0.125, 0.5, 0.125, 0.6667, 0.09375, 0.6667, 0.09375, 0.5, 0.5625, 0.8333, 0.5312, 0.8333, 0.5312, 0.8333, 0.5625, 0.8333, 0.1562, 0.5, 0.1562, 0.6667, 0.125, 0.6667, 0.125, 0.5, 0.9688, 0.8333, 0.9375, 0.8333, 0.9375, 0.8333, 0.9688, 0.8333, 0.1875, 0.5, 0.1875, 0.6667, 0.1562, 0.6667, 0.1562, 0.5, 0.125, 0.6667, 0.1562, 0.6667, 0.1562, 0.6667, 0.125, 0.6667, 0.2188, 0.5, 0.2188, 0.6667, 0.1875, 0.6667, 0.1875, 0.5, 0.5312, 0.6667, 0.5625, 0.6667, 0.5625, 0.6667, 0.5312, 0.6667, 0.25, 0.5, 0.25, 0.6667, 0.2188, 0.6667, 0.2188, 0.5, 0.9375, 0.6667, 0.9688, 0.6667, 0.9688, 0.6667, 0.9375, 0.6667, 0.2812, 0.5, 0.2812, 0.6667, 0.25, 0.6667, 0.25, 0.5, 0.125, 0.8333, 0.09375, 0.8333, 0.09375, 0.8333, 0.125, 0.8333, 0.3125, 0.5, 0.3125, 0.6667, 0.2812, 0.6667, 0.2812, 0.5, 0.5312, 0.8333, 0.5, 0.8333, 0.5, 0.8333, 0.5312, 0.8333, 0.3438, 0.5, 0.3438, 0.6667, 0.3125, 0.6667, 0.3125, 0.5, 0.9375, 0.8333, 0.9062, 0.8333, 0.9062, 0.8333, 0.9375, 0.8333, 0.375, 0.5, 0.375, 0.6667, 0.3438, 0.6667, 0.3438, 0.5, 0.09375, 0.6667, 0.125, 0.6667, 0.125, 0.6667, 0.09375, 0.6667, 0.4062, 0.5, 0.4062, 0.6667, 0.375, 0.6667, 0.375, 0.5, 0.5, 0.6667, 0.5312, 0.6667, 0.5312, 0.6667, 0.5, 0.6667, 0.4375, 0.5, 0.4375, 0.6667, 0.4062, 0.6667, 0.4062, 0.5, 0.9062, 0.6667, 0.9375, 0.6667, 0.9375, 0.6667, 0.9062, 0.6667, 0.4688, 0.5, 0.4688, 0.6667, 0.4375, 0.6667, 0.4375, 0.5, 0.09375, 0.8333, 0.0625, 0.8333, 0.0625, 0.8333, 0.09375, 0.8333, 0.5, 0.5, 0.5, 0.6667, 0.4688, 0.6667, 0.4688, 0.5, 0.5, 0.8333, 0.4687, 0.8333, 0.4687, 0.8333, 0.5, 0.8333, 0.5312, 0.5, 0.5312, 0.6667, 0.5, 0.6667, 0.5, 0.5, 0.9062, 0.8333, 0.875, 0.8333, 0.875, 0.8333, 0.9062, 0.8333, 0.5625, 0.5, 0.5625, 0.6667, 0.5312, 0.6667, 0.5312, 0.5, 0.0625, 0.6667, 0.09375, 0.6667, 0.09375, 0.6667, 0.0625, 0.6667, 0.5938, 0.5, 0.5938, 0.6667, 0.5625, 0.6667, 0.5625, 0.5, 0.4688, 0.6667, 0.5, 0.6667, 0.5, 0.6667, 0.4688, 0.6667, 0.625, 0.5, 0.625, 0.6667, 0.5938, 0.6667, 0.5938, 0.5, 0.875, 0.6667, 0.9062, 0.6667, 0.9062, 0.6667, 0.875, 0.6667, 0.6562, 0.5, 0.6562, 0.6667, 0.625, 0.6667, 0.625, 0.5, 0.0625, 0.8333, 0.03125, 0.8333, 0.03125, 0.8333, 0.0625, 0.8333, 0.6875, 0.5, 0.6875, 0.6667, 0.6562, 0.6667, 0.6562, 0.5, 0.4687, 0.8333, 0.4375, 0.8333, 0.4375, 0.8333, 0.4687, 0.8333, 0.7188, 0.5, 0.7188, 0.6667, 0.6875, 0.6667, 0.6875, 0.5, 0.875, 0.8333, 0.8437, 0.8333, 0.8437, 0.8333, 0.875, 0.8333, 0.75, 0.5, 0.75, 0.6667, 0.7188, 0.6667, 0.7188, 0.5, 0.03125, 0.6667, 0.0625, 0.6667, 0.0625, 0.6667, 0.03125, 0.6667, 0.7812, 0.5, 0.7812, 0.6667, 0.75, 0.6667, 0.75, 0.5, 0.4375, 0.6667, 0.4688, 0.6667, 0.4688, 0.6667, 0.4375, 0.6667, 0.8125, 0.5, 0.8125, 0.6667, 0.7812, 0.6667, 0.7812, 0.5, 0.8438, 0.6667, 0.875, 0.6667, 0.875, 0.6667, 0.8438, 0.6667, 0.8438, 0.5, 0.8438, 0.6667, 0.8125, 0.6667, 0.8125, 0.5, 0.03125, 0.8333, 0.0, 0.8333, 0.0, 0.8333, 0.03125, 0.8333, 0.875, 0.5, 0.875, 0.6667, 0.8438, 0.6667, 0.8438, 0.5, 0.4375, 0.8333, 0.4062, 0.8333, 0.4062, 0.8333, 0.4375, 0.8333, 0.9062, 0.5, 0.9062, 0.6667, 0.875, 0.6667, 0.875, 0.5, 0.8437, 0.8333, 0.8125, 0.8333, 0.8125, 0.8333, 0.8437, 0.8333, 0.9375, 0.5, 0.9375, 0.6667, 0.9062, 0.6667, 0.9062, 0.5, 0.0, 0.6667, 0.03125, 0.6667, 0.03125, 0.6667, 0.0, 0.6667, 0.9688, 0.5, 0.9688, 0.6667, 0.9375, 0.6667, 0.9375, 0.5, 0.4062, 0.6667, 0.4375, 0.6667, 0.4375, 0.6667, 0.4062, 0.6667, 1.0, 0.5, 1.0, 0.6667, 0.9688, 0.6667, 0.9688, 0.5, 0.8125, 0.6667, 0.8438, 0.6667, 0.8438, 0.6667, 0.8125, 0.6667, 0.03125, 0.6667, 0.03125, 0.8333, 0.0, 0.8333, 0.0, 0.6667, 0.0625, 0.6667, 0.0625, 0.8333, 0.03125, 0.8333, 0.03125, 0.6667, 0.09375, 0.6667, 0.09375, 0.8333, 0.0625, 0.8333, 0.0625, 0.6667, 0.125, 0.6667, 0.125, 0.8333, 0.09375, 0.8333, 0.09375, 0.6667, 0.1562, 0.6667, 0.1562, 0.8333, 0.125, 0.8333, 0.125, 0.6667, 0.1875, 0.6667, 0.1875, 0.8333, 0.1562, 0.8333, 0.1562, 0.6667, 0.2188, 0.6667, 0.2188, 0.8333, 0.1875, 0.8333, 0.1875, 0.6667, 0.25, 0.6667, 0.25, 0.8333, 0.2188, 0.8333, 0.2188, 0.6667, 0.2812, 0.6667, 0.2812, 0.8333, 0.25, 0.8333, 0.25, 0.6667, 0.3125, 0.6667, 0.3125, 0.8333, 0.2812, 0.8333, 0.2812, 0.6667, 0.3438, 0.6667, 0.3438, 0.8333, 0.3125, 0.8333, 0.3125, 0.6667, 0.375, 0.6667, 0.375, 0.8333, 0.3438, 0.8333, 0.3438, 0.6667, 0.4062, 0.6667, 0.4062, 0.8333, 0.375, 0.8333, 0.375, 0.6667, 0.4375, 0.6667, 0.4375, 0.8333, 0.4062, 0.8333, 0.4062, 0.6667, 0.4688, 0.6667, 0.4687, 0.8333, 0.4375, 0.8333, 0.4375, 0.6667, 0.5, 0.6667, 0.5, 0.8333, 0.4687, 0.8333, 0.4688, 0.6667, 0.5312, 0.6667, 0.5312, 0.8333, 0.5, 0.8333, 0.5, 0.6667, 0.5625, 0.6667, 0.5625, 0.8333, 0.5312, 0.8333, 0.5312, 0.6667, 0.5938, 0.6667, 0.5938, 0.8333, 0.5625, 0.8333, 0.5625, 0.6667, 0.625, 0.6667, 0.625, 0.8333, 0.5938, 0.8333, 0.5938, 0.6667, 0.6562, 0.6667, 0.6562, 0.8333, 0.625, 0.8333, 0.625, 0.6667, 0.6875, 0.6667, 0.6875, 0.8333, 0.6562, 0.8333, 0.6562, 0.6667, 0.7188, 0.6667, 0.7188, 0.8333, 0.6875, 0.8333, 0.6875, 0.6667, 0.75, 0.6667, 0.75, 0.8333, 0.7188, 0.8333, 0.7188, 0.6667, 0.7812, 0.6667, 0.7812, 0.8333, 0.75, 0.8333, 0.75, 0.6667, 0.8125, 0.6667, 0.8125, 0.8333, 0.7812, 0.8333, 0.7812, 0.6667, 0.8438, 0.6667, 0.8437, 0.8333, 0.8125, 0.8333, 0.8125, 0.6667, 0.875, 0.6667, 0.875, 0.8333, 0.8437, 0.8333, 0.8438, 0.6667, 0.9062, 0.6667, 0.9062, 0.8333, 0.875, 0.8333, 0.875, 0.6667, 0.9375, 0.6667, 0.9375, 0.8333, 0.9062, 0.8333, 0.9062, 0.6667, 0.9688, 0.6667, 0.9688, 0.8333, 0.9375, 0.8333, 0.9375, 0.6667, 1.0, 0.6667, 1.0, 0.8333, 0.9688, 0.8333, 0.9688, 0.6667, 0.1562, 0.6667, 0.1875, 0.6667, 0.1875, 0.6667, 0.1562, 0.6667, 1.0, 0.8333, 0.9688, 0.8333, 0.9688, 0.8333, 1.0, 0.8333, 0.5938, 0.8333, 0.5625, 0.8333, 0.5625, 0.8333, 0.5938, 0.8333, 0.1875, 0.8333, 0.1562, 0.8333, 0.1562, 0.8333, 0.1875, 0.8333, 0.5938, 0.6667, 0.625, 0.6667, 0.625, 0.6667, 0.5938, 0.6667, 0.1875, 0.6667, 0.2188, 0.6667, 0.2188, 0.6667, 0.1875, 0.6667, 0.625, 0.8333, 0.5938, 0.8333, 0.5938, 0.8333, 0.625, 0.8333, 0.2188, 0.8333, 0.1875, 0.8333, 0.1875, 0.8333, 0.2188, 0.8333, 0.625, 0.6667, 0.6562, 0.6667, 0.6562, 0.6667, 0.625, 0.6667, 0.2188, 0.6667, 0.25, 0.6667, 0.25, 0.6667, 0.2188, 0.6667, 0.6562, 0.8333, 0.625, 0.8333, 0.625, 0.8333, 0.6562, 0.8333, 0.25, 0.8333, 0.2188, 0.8333, 0.2188, 0.8333, 0.25, 0.8333, 0.6562, 0.6667, 0.6875, 0.6667, 0.6875, 0.6667, 0.6562, 0.6667, 0.25, 0.6667, 0.2812, 0.6667, 0.2812, 0.6667, 0.25, 0.6667, 0.6875, 0.8333, 0.6562, 0.8333, 0.6562, 0.8333, 0.6875, 0.8333, 0.2812, 0.8333, 0.25, 0.8333, 0.25, 0.8333, 0.2812, 0.8333, 0.6875, 0.6667, 0.7188, 0.6667, 0.7188, 0.6667, 0.6875, 0.6667, 0.2812, 0.6667, 0.3125, 0.6667, 0.3125, 0.6667, 0.2812, 0.6667, 0.7188, 0.8333, 0.6875, 0.8333, 0.6875, 0.8333, 0.7188, 0.8333, 0.3125, 0.8333, 0.2812, 0.8333, 0.2812, 0.8333, 0.3125, 0.8333, 0.7188, 0.6667, 0.75, 0.6667, 0.75, 0.6667, 0.7188, 0.6667, 0.3125, 0.6667, 0.3438, 0.6667, 0.3438, 0.6667, 0.3125, 0.6667, 0.75, 0.8333, 0.7188, 0.8333, 0.7188, 0.8333, 0.75, 0.8333, 0.3438, 0.8333, 0.3125, 0.8333, 0.3125, 0.8333, 0.3438, 0.8333, 0.75, 0.6667, 0.7812, 0.6667, 0.7812, 0.6667, 0.75, 0.6667, 0.3438, 0.6667, 0.375, 0.6667, 0.375, 0.6667, 0.3438, 0.6667, 0.7812, 0.8333, 0.75, 0.8333, 0.75, 0.8333, 0.7812, 0.8333, 0.375, 0.8333, 0.3438, 0.8333, 0.3438, 0.8333, 0.375, 0.8333, 0.7812, 0.6667, 0.8125, 0.6667, 0.8125, 0.6667, 0.7812, 0.6667, 0.375, 0.6667, 0.4062, 0.6667, 0.4062, 0.6667, 0.375, 0.6667, 0.8125, 0.8333, 0.7812, 0.8333, 0.7812, 0.8333, 0.8125, 0.8333, 0.4062, 0.8333, 0.375, 0.8333, 0.375, 0.8333, 0.4062, 0.8333, 0.2968, 0.4854, 0.25, 0.49, 0.2032, 0.4854, 0.1582, 0.4717, 0.1167, 0.4496, 0.08029, 0.4197, 0.05045, 0.3833, 0.02827, 0.3418, 0.01461, 0.2968, 0.01, 0.25, 0.01461, 0.2032, 0.02827, 0.1582, 0.05045, 0.1167, 0.08029, 0.08029, 0.1167, 0.05045, 0.1582, 0.02827, 0.2032, 0.01461, 0.25, 0.01, 0.2968, 0.01461, 0.3418, 0.02827, 0.3833, 0.05045, 0.4197, 0.08029, 0.4496, 0.1167, 0.4717, 0.1582, 0.4854, 0.2032, 0.49, 0.25, 0.4854, 0.2968, 0.4717, 0.3418, 0.4496, 0.3833, 0.4197, 0.4197, 0.3833, 0.4496, 0.3418, 0.4717, 0.2188, 1.0, 0.25, 1.0, 0.25, 1.0, 0.2188, 1.0, 0.4717, 0.3418, 0.4854, 0.2968, 0.4854, 0.2968, 0.4717, 0.3418, 0.25, 1.0, 0.2812, 1.0, 0.2812, 1.0, 0.25, 1.0, 0.4496, 0.3833, 0.4717, 0.3418, 0.4717, 0.3418, 0.4496, 0.3833, 0.2812, 1.0, 0.3125, 1.0, 0.3125, 1.0, 0.2812, 1.0, 0.2032, 0.4854, 0.25, 0.49, 0.25, 0.49, 0.2032, 0.4854, 0.4197, 0.4197, 0.4496, 0.3833, 0.4496, 0.3833, 0.4197, 0.4197, 0.3125, 1.0, 0.3438, 1.0, 0.3438, 1.0, 0.3125, 1.0, 0.1582, 0.4717, 0.2032, 0.4854, 0.2032, 0.4854, 0.1582, 0.4717, 0.3833, 0.4496, 0.4197, 0.4197, 0.4197, 0.4197, 0.3833, 0.4496, 0.3438, 1.0, 0.375, 1.0, 0.375, 1.0, 0.3438, 1.0, 0.1167, 0.4496, 0.1582, 0.4717, 0.1582, 0.4717, 0.1167, 0.4496, 0.3418, 0.4717, 0.3833, 0.4496, 0.3833, 0.4496, 0.3418, 0.4717, 0.375, 1.0, 0.4062, 1.0, 0.4062, 1.0, 0.375, 1.0, 0.08029, 0.4197, 0.1167, 0.4496, 0.1167, 0.4496, 0.08029, 0.4197, 0.2968, 0.4854, 0.3418, 0.4717, 0.3418, 0.4717, 0.2968, 0.4854, 0.4062, 1.0, 0.4375, 1.0, 0.4375, 1.0, 0.4062, 1.0, 0.05045, 0.3833, 0.08029, 0.4197, 0.08029, 0.4197, 0.05045, 0.3833, 0.25, 0.49, 0.2968, 0.4854, 0.2968, 0.4854, 0.25, 0.49, 0.4375, 1.0, 0.4688, 1.0, 0.4688, 1.0, 0.4375, 1.0, 0.02827, 0.3418, 0.05045, 0.3833, 0.05045, 0.3833, 0.02827, 0.3418, 0.4688, 1.0, 0.5, 1.0, 0.5, 1.0, 0.4688, 1.0, 0.01461, 0.2968, 0.02827, 0.3418, 0.02827, 0.3418, 0.01461, 0.2968, 0.5, 1.0, 0.5312, 1.0, 0.5312, 1.0, 0.5, 1.0, 0.01, 0.25, 0.01461, 0.2968, 0.01461, 0.2968, 0.01, 0.25, 0.5312, 1.0, 0.5625, 1.0, 0.5625, 1.0, 0.5312, 1.0, 0.01461, 0.2032, 0.01, 0.25, 0.01, 0.25, 0.01461, 0.2032, 0.5625, 1.0, 0.5938, 1.0, 0.5938, 1.0, 0.5625, 1.0, 0.02827, 0.1582, 0.01461, 0.2032, 0.01461, 0.2032, 0.02827, 0.1582, 0.5938, 1.0, 0.625, 1.0, 0.625, 1.0, 0.5938, 1.0, 0.05045, 0.1167, 0.02827, 0.1582, 0.02827, 0.1582, 0.05045, 0.1167, 0.375, 1.0, 0.4062, 1.0, 0.4062, 1.0, 0.375, 1.0, 0.7812, 1.0, 0.8125, 1.0, 0.8125, 1.0, 0.7812, 1.0, 0.3438, 1.0, 0.375, 1.0, 0.375, 1.0, 0.3438, 1.0, 0.75, 1.0, 0.7812, 1.0, 0.7812, 1.0, 0.75, 1.0, 0.3125, 1.0, 0.3438, 1.0, 0.3438, 1.0, 0.3125, 1.0, 0.7188, 1.0, 0.75, 1.0, 0.75, 1.0, 0.7188, 1.0, 0.2812, 1.0, 0.3125, 1.0, 0.3125, 1.0, 0.2812, 1.0, 0.6875, 1.0, 0.7188, 1.0, 0.7188, 1.0, 0.6875, 1.0, 0.25, 1.0, 0.2812, 1.0, 0.2812, 1.0, 0.25, 1.0, 0.6562, 1.0, 0.6875, 1.0, 0.6875, 1.0, 0.6562, 1.0, 0.2188, 1.0, 0.25, 1.0, 0.25, 1.0, 0.2188, 1.0, 0.625, 1.0, 0.6562, 1.0, 0.6562, 1.0, 0.625, 1.0, 0.1875, 1.0, 0.2188, 1.0, 0.2188, 1.0, 0.1875, 1.0, 0.5938, 1.0, 0.625, 1.0, 0.625, 1.0, 0.5938, 1.0, 0.1562, 1.0, 0.1875, 1.0, 0.1875, 1.0, 0.1562, 1.0, 0.5625, 1.0, 0.5938, 1.0, 0.5938, 1.0, 0.5625, 1.0, 0.9688, 1.0, 1.0, 1.0, 1.0, 1.0, 0.9688, 1.0, 0.125, 1.0, 0.1562, 1.0, 0.1562, 1.0, 0.125, 1.0, 0.5312, 1.0, 0.5625, 1.0, 0.5625, 1.0, 0.5312, 1.0, 0.9375, 1.0, 0.9688, 1.0, 0.9688, 1.0, 0.9375, 1.0, 0.09375, 1.0, 0.125, 1.0, 0.125, 1.0, 0.09375, 1.0, 0.5, 1.0, 0.5312, 1.0, 0.5312, 1.0, 0.5, 1.0, 0.9062, 1.0, 0.9375, 1.0, 0.9375, 1.0, 0.9062, 1.0, 0.0625, 1.0, 0.09375, 1.0, 0.09375, 1.0, 0.0625, 1.0, 0.4688, 1.0, 0.5, 1.0, 0.5, 1.0, 0.4688, 1.0, 0.875, 1.0, 0.9062, 1.0, 0.9062, 1.0, 0.875, 1.0, 0.03125, 1.0, 0.0625, 1.0, 0.0625, 1.0, 0.03125, 1.0, 0.4375, 1.0, 0.4688, 1.0, 0.4688, 1.0, 0.4375, 1.0, 0.8438, 1.0, 0.875, 1.0, 0.875, 1.0, 0.8438, 1.0, 0.0, 1.0, 0.03125, 1.0, 0.03125, 1.0, 0.0, 1.0, 0.4062, 1.0, 0.4375, 1.0, 0.4375, 1.0, 0.4062, 1.0, 0.8125, 1.0, 0.8438, 1.0, 0.8438, 1.0, 0.8125, 1.0, 0.1875, 1.0, 0.2188, 1.0, 0.2188, 1.0, 0.1875, 1.0, 0.49, 0.25, 0.4854, 0.2032, 0.4854, 0.2032, 0.49, 0.25, 0.1562, 1.0, 0.1875, 1.0, 0.1875, 1.0, 0.1562, 1.0, 0.4854, 0.2032, 0.4717, 0.1582, 0.4717, 0.1582, 0.4854, 0.2032, 0.9688, 1.0, 1.0, 1.0, 1.0, 1.0, 0.9688, 1.0, 0.125, 1.0, 0.1562, 1.0, 0.1562, 1.0, 0.125, 1.0, 0.4717, 0.1582, 0.4496, 0.1167, 0.4496, 0.1167, 0.4717, 0.1582, 0.9375, 1.0, 0.9688, 1.0, 0.9688, 1.0, 0.9375, 1.0, 0.09375, 1.0, 0.125, 1.0, 0.125, 1.0, 0.09375, 1.0, 0.9062, 1.0, 0.9375, 1.0, 0.9375, 1.0, 0.9062, 1.0, 0.4496, 0.1167, 0.4197, 0.08029, 0.4197, 0.08029, 0.4496, 0.1167, 0.0625, 1.0, 0.09375, 1.0, 0.09375, 1.0, 0.0625, 1.0, 0.875, 1.0, 0.9062, 1.0, 0.9062, 1.0, 0.875, 1.0, 0.4197, 0.08029, 0.3833, 0.05045, 0.3833, 0.05045, 0.4197, 0.08029, 0.03125, 1.0, 0.0625, 1.0, 0.0625, 1.0, 0.03125, 1.0, 0.8438, 1.0, 0.875, 1.0, 0.875, 1.0, 0.8438, 1.0, 0.3833, 0.05045, 0.3418, 0.02827, 0.3418, 0.02827, 0.3833, 0.05045, 0.0, 1.0, 0.03125, 1.0, 0.03125, 1.0, 0.0, 1.0, 0.8125, 1.0, 0.8438, 1.0, 0.8438, 1.0, 0.8125, 1.0, 0.3418, 0.02827, 0.2968, 0.01461, 0.2968, 0.01461, 0.3418, 0.02827, 0.2968, 0.01461, 0.25, 0.01, 0.25, 0.01, 0.2968, 0.01461, 0.7812, 1.0, 0.8125, 1.0, 0.8125, 1.0, 0.7812, 1.0, 0.25, 0.01, 0.2032, 0.01461, 0.2032, 0.01461, 0.25, 0.01, 0.75, 1.0, 0.7812, 1.0, 0.7812, 1.0, 0.75, 1.0, 0.2032, 0.01461, 0.1582, 0.02827, 0.1582, 0.02827, 0.2032, 0.01461, 0.7188, 1.0, 0.75, 1.0, 0.75, 1.0, 0.7188, 1.0, 0.1582, 0.02827, 0.1167, 0.05045, 0.1167, 0.05045, 0.1582, 0.02827, 0.6875, 1.0, 0.7188, 1.0, 0.7188, 1.0, 0.6875, 1.0, 0.1167, 0.05045, 0.08029, 0.08029, 0.08029, 0.08029, 0.1167, 0.05045, 0.6562, 1.0, 0.6875, 1.0, 0.6875, 1.0, 0.6562, 1.0, 0.08029, 0.08029, 0.05045, 0.1167, 0.05045, 0.1167, 0.08029, 0.08029, 0.625, 1.0, 0.6562, 1.0, 0.6562, 1.0, 0.625, 1.0])
me_cylinder.materials.append(mat_glass)
me_cylinder.materials.append(mat_wrapper)
me_cylinder.materials.append(mat_cork)
me_cylinder.materials.append(None)
me_cylinder.update()

# ---- objects
ob_cylinder = bpy.data.objects.new('Cylinder', me_cylinder)

# ---- transforms, parenting, visibility, modifiers, constraints
ob_cylinder.location = (0.0, 0.0, 0.0)

# ---- collection membership
col_collection.objects.link(ob_cylinder)

# ---- scene / render settings (as saved in the file)
scene.frame_start = 0; scene.frame_end = 60; scene.frame_set(1)
scene.render.engine = 'BLENDER_EEVEE_NEXT'
scene.render.fps = 60
scene.view_settings.view_transform = 'Filmic'
bpy.context.view_layer.update()

# ---- added for rendering (the .blend has no active camera and no usable light): camera, sun
cam_auto = bpy.data.cameras.new('AutoCamera')
cam_auto.lens = 50.0
cam_auto.sensor_width = 36.0
cam_auto.clip_end = 1000.0
ob_auto_camera = bpy.data.objects.new('AutoCamera', cam_auto)
scene.collection.objects.link(ob_auto_camera)
ob_auto_camera.location = (0.90128, -1.08154, 1.18493)
ob_auto_camera.rotation_euler = (1.09748, -7.21219e-08, 0.694738)
scene.camera = ob_auto_camera
light_auto_sun = bpy.data.lights.new('AutoSun', 'SUN')
light_auto_sun.energy = 3.0
light_auto_sun.angle = 0.0523599
ob_auto_sun = bpy.data.objects.new('AutoSun', light_auto_sun)
scene.collection.objects.link(ob_auto_sun)
ob_auto_sun.rotation_euler = (0.872665, 0.174533, 0.523599)
bpy.context.view_layer.update()
